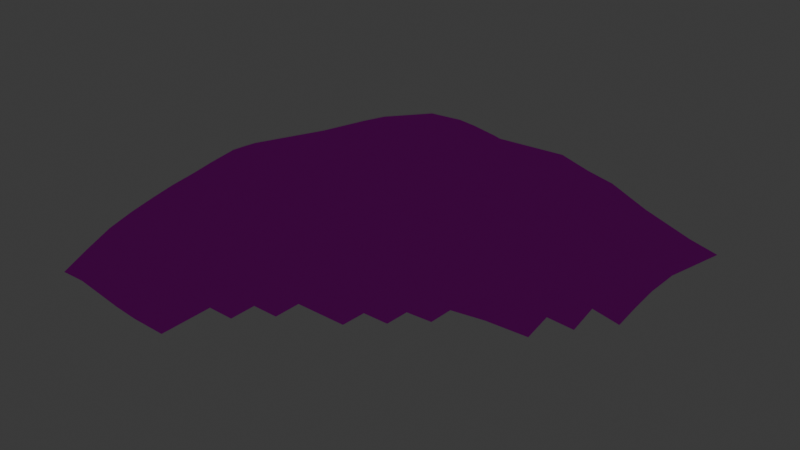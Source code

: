 # Source: land1.blend  (saved by Blender 5.2.44; exported with 4.5.12 LTS)
import bpy
from mathutils import Matrix  # noqa: F401  (used for matrix-valued properties, if any)

bpy.ops.wm.read_factory_settings(use_empty=True)
scene = bpy.context.scene
scene.name = 'Scene'

# ---- collections
col_collection = bpy.data.collections.new('Collection'); scene.collection.children.link(col_collection)

# ---- images (referenced by path relative to the original .blend; pixels are not part of the script)
import os
ASSET_DIR = os.environ.get("B2B_ASSET_DIR", "")  # directory of the original .blend (textures are referenced by path, not embedded)
HERE = os.path.dirname(os.path.abspath(__file__))  # packed textures are extracted next to this script under _unpacked/

def load_image(name, relpath, width, height, colorspace="sRGB"):
    """Load a texture the original file referenced (path relative to the .blend, or extracted next to this script)."""
    p = next((c for c in (os.path.join(HERE, relpath), os.path.join(ASSET_DIR, relpath)) if relpath and os.path.exists(c)), "")
    if p:
        img = bpy.data.images.load(p, check_existing=True)
        img.name = name
    else:  # same state as the original file: an image datablock whose file is absent (Cycles renders it pink)
        img = bpy.data.images.new(name, width, height)
        img.source = "FILE"
        img.filepath = "//" + (relpath or name)
    img.colorspace_settings.name = colorspace
    return img
img_grass_texture_png = load_image('grass_texture.png', 'grass_texture.png', 1024, 1024, 'sRGB')

# ---- materials (node trees are filled in below, after node groups)
mat_material = bpy.data.materials.new('Material')

# ---- node groups
ng_auto_smooth = bpy.data.node_groups.new('Auto Smooth', 'GeometryNodeTree')
_s = ng_auto_smooth.interface.new_socket(name='Geometry', in_out='OUTPUT', socket_type='NodeSocketGeometry')
_s = ng_auto_smooth.interface.new_socket(name='Geometry', in_out='INPUT', socket_type='NodeSocketGeometry')
_s = ng_auto_smooth.interface.new_socket(name='Angle', in_out='INPUT', socket_type='NodeSocketFloat')
_s.subtype = 'ANGLE'
_s.min_value = 0.0
_s.max_value = 3.142
ng_auto_smooth.is_modifier = True
_N = ng_auto_smooth.nodes; _L = ng_auto_smooth.links
n0 = _N.new('NodeGroupOutput'); n0.name = 'Group Output'; n0.location = (480, -100)
n1 = _N.new('NodeGroupInput'); n1.name = 'Group Input'; n1.location = (-420, -300)
n2 = _N.new('NodeGroupInput'); n2.name = 'Group Input.001'; n2.location = (-60, -100)
n3 = _N.new('GeometryNodeSetShadeSmooth'); n3.name = 'Set Shade Smooth'; n3.location = (120, -100)
n3.domain = 'EDGE'
n4 = _N.new('GeometryNodeSetShadeSmooth'); n4.name = 'Set Shade Smooth.001'; n4.location = (300, -100)
n5 = _N.new('GeometryNodeInputMeshEdgeAngle'); n5.name = 'Edge Angle'; n5.location = (-420, -220)
n6 = _N.new('GeometryNodeInputEdgeSmooth'); n6.name = 'Is Edge Smooth'; n6.location = (-60, -160)
n7 = _N.new('GeometryNodeInputShadeSmooth'); n7.name = 'Is Face Smooth'; n7.location = (-240, -340)
n8 = _N.new('FunctionNodeBooleanMath'); n8.name = 'Boolean Math'; n8.location = (-60, -220)
n9 = _N.new('FunctionNodeCompare'); n9.name = 'Compare'; n9.location = (-240, -180)
n9.operation = 'LESS_EQUAL'
_L.new(n5.outputs[0], n9.inputs[0])
_L.new(n4.outputs[0], n0.inputs[0])
_L.new(n1.outputs[1], n9.inputs[1])
_L.new(n9.outputs[0], n8.inputs[0])
_L.new(n7.outputs[0], n8.inputs[1])
_L.new(n2.outputs[0], n3.inputs[0])
_L.new(n6.outputs[0], n3.inputs[1])
_L.new(n3.outputs[0], n4.inputs[0])
_L.new(n8.outputs[0], n3.inputs[2])
n0.is_active_output = True

# ---- material node trees
mat_material.use_nodes = True; mat_material.node_tree.nodes.clear()
_N = mat_material.node_tree.nodes; _L = mat_material.node_tree.links
n0 = _N.new('ShaderNodeOutputMaterial'); n0.name = 'Material Output'; n0.location = (200, 100)
n1 = _N.new('ShaderNodeBsdfTransparent'); n1.name = 'Transparent BSDF'; n1.location = (-200, 100)
n2 = _N.new('ShaderNodeTexImage'); n2.name = 'Image Texture'; n2.location = (-490, 60)
n2.image = img_grass_texture_png
_L.new(n1.outputs[0], n0.inputs[0])
_L.new(n2.outputs[0], n1.inputs[0])
n0.is_active_output = True

# ---- world
world_world = bpy.data.worlds.new('World'); scene.world = world_world
world_world.use_nodes = True; world_world.node_tree.nodes.clear()
_N = world_world.node_tree.nodes; _L = world_world.node_tree.links
n0 = _N.new('ShaderNodeOutputWorld'); n0.name = 'World Output'; n0.location = (300, 300)
n1 = _N.new('ShaderNodeBackground'); n1.name = 'Background'; n1.location = (10, 300)
n1.inputs[0].default_value = (0.05088, 0.05088, 0.05088, 1.0)
_L.new(n1.outputs[0], n0.inputs[0])
n0.is_active_output = True
world_world.color = (0.05088, 0.05088, 0.05088)
world_world.use_sun_shadow = False
world_world.sun_shadow_jitter_overblur = 0.0

# ---- meshes
me_plane = bpy.data.meshes.new('Plane')
me_plane.from_pydata([(-1.0, -1.0, 0.05082), (-1.0, 1.002, 0.04453), (1.001, 0.9995, 0.003296), (-1.01, -0.00797, 0.2804), (0.006784, 1.016, 0.1281), (-0.003224, -0.002965, 0.01458), (-1.032, -0.4862, 0.197), (1.013, 0.4882, 0.1017), (-0.4944, 1.028, 0.2396), (-1.0, 0.5021, 0.1845), (-0.5, -1.0, 0.0003993), (0.5144, 0.9895, 0.1262), (0.01625, 0.4984, 0.3527), (0.0009375, -0.4982, -0.0007617), (-0.4934, -0.002187, 0.2021), (0.505, -0.005575, 0.03547), (-0.5003, -0.5001, 0.08562), (-0.4984, 0.5151, 0.2868), (0.5528, 0.4552, 0.3073), (-1.011, -0.7444, 0.1525), (1.008, 0.7428, 0.05431), (-0.7482, 1.014, 0.1591), (-0.9998, 0.2474, 0.2472), (0.2613, 0.9975, 0.1089), (0.01635, 0.7593, 0.3531), (-0.00124, -0.2476, -0.011), (-0.7449, -0.004263, 0.3246), (0.2477, -0.004789, -0.001473), (-1.029, -0.249, 0.2344), (1.008, 0.2428, 0.08183), (-0.2428, 1.029, 0.2244), (-1.0, 0.7542, 0.1271), (-0.7502, -1.0, 0.03209), (0.7569, 0.9944, 0.0559), (0.006798, 0.2461, 0.1652), (-0.2503, 0.001256, 0.1103), (0.7543, -0.004138, 0.04844), (-0.4919, -0.2522, 0.1831), (-0.5005, -0.7498, 0.0172), (-0.8087, -0.4528, 0.1733), (-0.2438, -0.4999, 0.006576), (-0.4952, 0.7798, 0.3305), (-0.4973, 0.2502, 0.2034), (-0.7498, 0.5074, 0.2952), (-0.2458, 0.5161, 0.2907), (0.542, 0.7168, 0.3341), (0.5323, 0.2211, 0.1632), (0.2906, 0.4711, 0.3679), (0.7874, 0.4668, 0.2079), (0.7728, 0.229, 0.1522), (0.2729, 0.2299, 0.1234), (0.2839, 0.7303, 0.378), (-0.2497, 0.2521, 0.1891), (-0.7443, 0.2477, 0.3027), (-0.7486, 0.7664, 0.2765), (-0.25, -0.7499, -0.0001837), (-0.7745, -0.7274, 0.1165), (-0.7743, -0.2343, 0.3181), (0.2468, -0.2506, -0.01111), (-0.2408, -0.2488, 0.03438), (-0.2424, 0.7809, 0.3327), (0.7795, 0.7248, 0.1806), (-1.003, -0.8755, 0.1051), (1.004, 0.8719, 0.02246), (-0.8746, 1.007, 0.09561), (-1.002, 0.1186, 0.2737), (0.1331, 1.006, 0.1013), (0.01236, 0.8906, 0.254), (-0.003175, -0.1253, -0.007952), (-0.8787, -0.006637, 0.3417), (0.1211, -0.004676, -0.002262), (-1.033, -0.3668, 0.2174), (1.011, 0.3646, 0.1001), (-0.3682, 1.03, 0.244), (-1.0, 0.6285, 0.1537), (-0.625, -1.0, 0.007483), (0.6365, 0.991, 0.09842), (0.01261, 0.3715, 0.2739), (-0.373, -0.000655, 0.1567), (0.6306, -0.005421, 0.04794), (0.4999, -0.1254, 0.004265), (0.1254, -0.4999, 0.0009501), (-0.4911, -0.1276, 0.2071), (-0.5012, -0.6247, 0.0435), (-0.9251, -0.4641, 0.2158), (-0.3668, -0.5029, 0.02752), (-0.4943, 0.9064, 0.3093), (-0.4988, 0.3812, 0.2423), (-0.8752, 0.5046, 0.2588), (-0.3724, 0.5175, 0.2679), (0.5298, 0.8524, 0.2523), (0.5458, 0.3352, 0.2311), (0.153, 0.485, 0.3674), (0.6729, 0.4581, 0.2566), (-1.024, -0.612, 0.1772), (1.012, 0.6144, 0.08474), (-0.6213, 1.022, 0.2098), (-1.0, 0.3755, 0.2172), (-0.375, -1.0, 0.0), (0.3892, 0.9913, 0.128), (0.01748, 0.6278, 0.3827), (0.0006729, -0.3718, -0.006127), (-0.6157, -0.002282, 0.2515), (0.3766, -0.005025, 0.01383), (-1.02, -0.13, 0.2591), (1.004, 0.1213, 0.05408), (-0.1181, 1.024, 0.1799), (-1.0, 0.8788, 0.0874), (-0.8753, -1.0, 0.05346), (0.8778, 0.9976, 0.02013), (-4.992e-05, 0.1211, 0.07028), (-0.1269, 6.314e-05, 0.05631), (0.8777, -0.002605, 0.04057), (-0.4966, -0.3759, 0.1365), (-0.5, -0.875, 0.005454), (-0.6641, -0.4701, 0.1301), (-0.1222, -0.4976, 9.075e-05), (-0.4967, 0.6488, 0.3199), (-0.4953, 0.123, 0.1887), (-0.6242, 0.5111, 0.3035), (-0.1168, 0.5094, 0.3273), (0.5503, 0.5836, 0.351), (0.5172, 0.1088, 0.09425), (0.4249, 0.4599, 0.3477), (0.8996, 0.4779, 0.1574), (0.7821, 0.3459, 0.1928), (0.7625, 0.1133, 0.09874), (0.6544, 0.2232, 0.1674), (0.8898, 0.2363, 0.1209), (0.2861, 0.3476, 0.2571), (0.2578, 0.1136, 0.04058), (0.1391, 0.2383, 0.1339), (0.405, 0.2236, 0.1417), (0.2748, 0.8637, 0.2718), (0.2889, 0.5993, 0.4072), (0.15, 0.7437, 0.3672), (0.415, 0.7211, 0.3708), (-0.2481, 0.3826, 0.2368), (-0.2504, 0.1255, 0.1496), (-0.3744, 0.2515, 0.1802), (-0.1226, 0.2509, 0.1878), (-0.7481, 0.3774, 0.2978), (-0.7419, 0.1198, 0.3134), (-0.8717, 0.2471, 0.3024), (-0.6196, 0.2488, 0.2611), (-0.7482, 0.8923, 0.2371), (-0.7494, 0.6375, 0.2896), (-0.8748, 0.7596, 0.215), (-0.6219, 0.7739, 0.3132), (-0.2486, -0.6247, 0.0008169), (-0.375, -0.75, 0.001789), (-0.8003, -0.5815, 0.1303), (-0.7542, -0.8718, 0.08371), (-0.8979, -0.73, 0.1561), (-0.6344, -0.7425, 0.06643), (-0.7557, -0.1229, 0.3348), (-0.7958, -0.3405, 0.2499), (-0.9063, -0.2402, 0.3211), (-0.6334, -0.2398, 0.2612), (0.2454, -0.127, -0.01235), (0.249, -0.3749, -0.004493), (0.122, -0.2502, -0.01108), (0.3734, -0.25, -0.006611), (0.7507, -0.1257, 0.01583), (-0.2456, -0.1235, 0.06918), (-0.24, -0.3744, 0.01511), (-0.363, -0.2533, 0.1031), (-0.1214, -0.2465, -0.002491), (-0.242, 0.9078, 0.3002), (-0.2437, 0.6498, 0.3255), (-0.3688, 0.7827, 0.3315), (-0.1146, 0.7728, 0.3426), (0.7682, 0.8598, 0.1238), (0.7866, 0.5931, 0.2062), (0.6637, 0.7179, 0.2656), (0.8928, 0.7345, 0.1055), (0.8985, 0.6043, 0.1396), (0.6718, 0.585, 0.2828), (0.6509, 0.8542, 0.1964), (-0.1149, 0.6412, 0.357), (-0.3704, 0.6517, 0.3114), (-0.3679, 0.9093, 0.3123), (-0.1202, -0.3715, -0.001222), (-0.362, -0.379, 0.06415), (-0.3685, -0.1266, 0.1341), (0.6257, -0.1257, 0.01278), (0.1243, -0.3742, -0.005153), (0.1201, -0.1273, -0.01158), (-0.653, -0.3524, 0.1983), (-0.9193, -0.3501, 0.2738), (-0.8914, -0.1265, 0.3389), (-0.6257, -0.8747, 0.03282), (-0.8804, -0.8717, 0.1162), (-0.9177, -0.5901, 0.1771), (-0.375, -0.875, 0.0002772), (-0.3726, -0.626, 0.007088), (-0.6231, 0.6435, 0.3154), (-0.8751, 0.6325, 0.2395), (-0.8746, 0.8845, 0.1668), (-0.6161, 0.1215, 0.2479), (-0.872, 0.1186, 0.3275), (-0.8739, 0.3763, 0.2786), (-0.1256, 0.1243, 0.1157), (-0.3739, 0.1245, 0.1699), (-0.3741, 0.3829, 0.216), (0.422, 0.5889, 0.3929), (0.153, 0.6129, 0.4002), (0.1431, 0.8767, 0.2549), (0.3889, 0.1103, 0.06865), (0.1275, 0.1173, 0.03741), (0.149, 0.3603, 0.2691), (0.8828, 0.1177, 0.07971), (0.6413, 0.1098, 0.1049), (0.6661, 0.3383, 0.2181), (0.8962, 0.3557, 0.1503), (0.4192, 0.3383, 0.243), (0.4043, 0.8554, 0.2769), (-0.1198, 0.3789, 0.263), (-0.6231, 0.3789, 0.2816), (-0.6212, 0.9003, 0.2842), (-0.1247, -0.6241, -0.0009419), (-0.6543, -0.602, 0.08906), (-0.62, -0.1233, 0.2765), (0.3725, -0.1257, -0.008183), (-0.1248, -0.123, 0.01375), (-0.1158, 0.9016, 0.2772), (0.8847, 0.8667, 0.06046)], [], [(226, 63, 2, 109), (225, 67, 4, 106), (224, 68, 5, 111), (223, 80, 15, 103), (222, 82, 14, 102), (221, 83, 16, 115), (219, 86, 8, 96), (218, 87, 17, 119), (217, 77, 12, 120), (216, 90, 11, 99), (215, 91, 18, 123), (214, 72, 7, 124), (213, 125, 48, 93), (212, 126, 49, 127), (211, 105, 29, 128), (210, 129, 47, 92), (209, 130, 50, 131), (208, 122, 46, 132), (207, 133, 23, 66), (206, 134, 51, 135), (205, 121, 45, 136), (204, 137, 44, 89), (203, 138, 52, 139), (202, 110, 34, 140), (201, 141, 43, 88), (200, 142, 53, 143), (199, 118, 42, 144), (198, 145, 21, 64), (197, 146, 54, 147), (196, 117, 41, 148), (195, 149, 40, 85), (193, 151, 39, 84), (192, 152, 56, 153), (191, 114, 38, 154), (190, 155, 26, 69), (189, 156, 57, 157), (188, 113, 37, 158), (187, 159, 27, 70), (186, 160, 58, 161), (185, 163, 36, 79), (184, 164, 35, 78), (183, 165, 59, 166), (182, 101, 25, 167), (181, 168, 30, 73), (180, 169, 60, 170), (179, 100, 24, 171), (178, 172, 33, 76), (177, 173, 61, 174), (176, 95, 20, 175), (173, 176, 175, 61), (48, 124, 176, 173), (124, 7, 95, 176), (121, 177, 174, 45), (18, 93, 177, 121), (93, 48, 173, 177), (90, 178, 76, 11), (45, 174, 178, 90), (174, 61, 172, 178), (169, 179, 171, 60), (44, 120, 179, 169), (120, 12, 100, 179), (117, 180, 170, 41), (17, 89, 180, 117), (89, 44, 169, 180), (86, 181, 73, 8), (41, 170, 181, 86), (170, 60, 168, 181), (165, 182, 167, 59), (40, 116, 182, 165), (116, 13, 101, 182), (113, 183, 166, 37), (16, 85, 183, 113), (85, 40, 165, 183), (82, 184, 78, 14), (37, 166, 184, 82), (166, 59, 164, 184), (80, 185, 79, 15), (101, 186, 161, 25), (13, 81, 186, 101), (68, 187, 70, 5), (25, 161, 187, 68), (161, 58, 159, 187), (156, 188, 158, 57), (39, 115, 188, 156), (115, 16, 113, 188), (71, 189, 157, 28), (6, 84, 189, 71), (84, 39, 156, 189), (104, 190, 69, 3), (28, 157, 190, 104), (157, 57, 155, 190), (152, 191, 154, 56), (32, 75, 191, 152), (75, 10, 114, 191), (62, 192, 153, 19), (0, 108, 192, 62), (108, 32, 152, 192), (94, 193, 84, 6), (19, 153, 193, 94), (153, 56, 151, 193), (114, 194, 150, 38), (10, 98, 194, 114), (83, 195, 85, 16), (38, 150, 195, 83), (150, 55, 149, 195), (146, 196, 148, 54), (43, 119, 196, 146), (119, 17, 117, 196), (74, 197, 147, 31), (9, 88, 197, 74), (88, 43, 146, 197), (107, 198, 64, 1), (31, 147, 198, 107), (147, 54, 145, 198), (142, 199, 144, 53), (26, 102, 199, 142), (102, 14, 118, 199), (65, 200, 143, 22), (3, 69, 200, 65), (69, 26, 142, 200), (97, 201, 88, 9), (22, 143, 201, 97), (143, 53, 141, 201), (138, 202, 140, 52), (35, 111, 202, 138), (111, 5, 110, 202), (118, 203, 139, 42), (14, 78, 203, 118), (78, 35, 138, 203), (87, 204, 89, 17), (42, 139, 204, 87), (139, 52, 137, 204), (134, 205, 136, 51), (47, 123, 205, 134), (123, 18, 121, 205), (100, 206, 135, 24), (12, 92, 206, 100), (92, 47, 134, 206), (67, 207, 66, 4), (24, 135, 207, 67), (135, 51, 133, 207), (130, 208, 132, 50), (27, 103, 208, 130), (103, 15, 122, 208), (110, 209, 131, 34), (5, 70, 209, 110), (70, 27, 130, 209), (77, 210, 92, 12), (34, 131, 210, 77), (131, 50, 129, 210), (126, 211, 128, 49), (36, 112, 211, 126), (122, 212, 127, 46), (15, 79, 212, 122), (79, 36, 126, 212), (91, 213, 93, 18), (46, 127, 213, 91), (127, 49, 125, 213), (125, 214, 124, 48), (49, 128, 214, 125), (128, 29, 72, 214), (129, 215, 123, 47), (50, 132, 215, 129), (132, 46, 91, 215), (133, 216, 99, 23), (51, 136, 216, 133), (136, 45, 90, 216), (137, 217, 120, 44), (52, 140, 217, 137), (140, 34, 77, 217), (141, 218, 119, 43), (53, 144, 218, 141), (144, 42, 87, 218), (145, 219, 96, 21), (54, 148, 219, 145), (148, 41, 86, 219), (149, 220, 116, 40), (151, 221, 115, 39), (56, 154, 221, 151), (154, 38, 83, 221), (155, 222, 102, 26), (57, 158, 222, 155), (158, 37, 82, 222), (159, 223, 103, 27), (58, 162, 223, 159), (164, 224, 111, 35), (59, 167, 224, 164), (167, 25, 68, 224), (168, 225, 106, 30), (60, 171, 225, 168), (171, 24, 67, 225), (172, 226, 109, 33), (61, 175, 226, 172), (175, 20, 63, 226)])
me_plane.polygons.foreach_set('use_smooth', [True] * 194)
_uv = me_plane.uv_layers.new(name='UVMap')
_uv.uv.foreach_set('vector', [0.9375, 0.9375, 1.0, 0.9375, 1.0, 1.0, 0.9375, 1.0, 0.4375, 0.9375, 0.5, 0.9375, 0.5, 1.0, 0.4375, 1.0, 0.4375, 0.4375, 0.5, 0.4375, 0.5, 0.5, 0.4375, 0.5, 0.6875, 0.4375, 0.75, 0.4375, 0.75, 0.5, 0.6875, 0.5, 0.1875, 0.4375, 0.25, 0.4375, 0.25, 0.5, 0.1875, 0.5, 0.1875, 0.1875, 0.25, 0.1875, 0.25, 0.25, 0.1875, 0.25, 0.1875, 0.9375, 0.25, 0.9375, 0.25, 1.0, 0.1875, 1.0, 0.1875, 0.6875, 0.25, 0.6875, 0.25, 0.75, 0.1875, 0.75, 0.4375, 0.6875, 0.5, 0.6875, 0.5, 0.75, 0.4375, 0.75, 0.6875, 0.9375, 0.75, 0.9375, 0.75, 1.0, 0.6875, 1.0, 0.6875, 0.6875, 0.75, 0.6875, 0.75, 0.75, 0.6875, 0.75, 0.9375, 0.6875, 1.0, 0.6875, 1.0, 0.75, 0.9375, 0.75, 0.8125, 0.6875, 0.875, 0.6875, 0.875, 0.75, 0.8125, 0.75, 0.8125, 0.5625, 0.875, 0.5625, 0.875, 0.625, 0.8125, 0.625, 0.9375, 0.5625, 1.0, 0.5625, 1.0, 0.625, 0.9375, 0.625, 0.5625, 0.6875, 0.625, 0.6875, 0.625, 0.75, 0.5625, 0.75, 0.5625, 0.5625, 0.625, 0.5625, 0.625, 0.625, 0.5625, 0.625, 0.6875, 0.5625, 0.75, 0.5625, 0.75, 0.625, 0.6875, 0.625, 0.5625, 0.9375, 0.625, 0.9375, 0.625, 1.0, 0.5625, 1.0, 0.5625, 0.8125, 0.625, 0.8125, 0.625, 0.875, 0.5625, 0.875, 0.6875, 0.8125, 0.75, 0.8125, 0.75, 0.875, 0.6875, 0.875, 0.3125, 0.6875, 0.375, 0.6875, 0.375, 0.75, 0.3125, 0.75, 0.3125, 0.5625, 0.375, 0.5625, 0.375, 0.625, 0.3125, 0.625, 0.4375, 0.5625, 0.5, 0.5625, 0.5, 0.625, 0.4375, 0.625, 0.0625, 0.6875, 0.125, 0.6875, 0.125, 0.75, 0.0625, 0.75, 0.0625, 0.5625, 0.125, 0.5625, 0.125, 0.625, 0.0625, 0.625, 0.1875, 0.5625, 0.25, 0.5625, 0.25, 0.625, 0.1875, 0.625, 0.0625, 0.9375, 0.125, 0.9375, 0.125, 1.0, 0.0625, 1.0, 0.0625, 0.8125, 0.125, 0.8125, 0.125, 0.875, 0.0625, 0.875, 0.1875, 0.8125, 0.25, 0.8125, 0.25, 0.875, 0.1875, 0.875, 0.3125, 0.1875, 0.375, 0.1875, 0.375, 0.25, 0.3125, 0.25, 0.0625, 0.1875, 0.125, 0.1875, 0.125, 0.25, 0.0625, 0.25, 0.0625, 0.0625, 0.125, 0.0625, 0.125, 0.125, 0.0625, 0.125, 0.1875, 0.0625, 0.25, 0.0625, 0.25, 0.125, 0.1875, 0.125, 0.0625, 0.4375, 0.125, 0.4375, 0.125, 0.5, 0.0625, 0.5, 0.0625, 0.3125, 0.125, 0.3125, 0.125, 0.375, 0.0625, 0.375, 0.1875, 0.3125, 0.25, 0.3125, 0.25, 0.375, 0.1875, 0.375, 0.5625, 0.4375, 0.625, 0.4375, 0.625, 0.5, 0.5625, 0.5, 0.5625, 0.3125, 0.625, 0.3125, 0.625, 0.375, 0.5625, 0.375, 0.8125, 0.4375, 0.875, 0.4375, 0.875, 0.5, 0.8125, 0.5, 0.3125, 0.4375, 0.375, 0.4375, 0.375, 0.5, 0.3125, 0.5, 0.3125, 0.3125, 0.375, 0.3125, 0.375, 0.375, 0.3125, 0.375, 0.4375, 0.3125, 0.5, 0.3125, 0.5, 0.375, 0.4375, 0.375, 0.3125, 0.9375, 0.375, 0.9375, 0.375, 1.0, 0.3125, 1.0, 0.3125, 0.8125, 0.375, 0.8125, 0.375, 0.875, 0.3125, 0.875, 0.4375, 0.8125, 0.5, 0.8125, 0.5, 0.875, 0.4375, 0.875, 0.8125, 0.9375, 0.875, 0.9375, 0.875, 1.0, 0.8125, 1.0, 0.8125, 0.8125, 0.875, 0.8125, 0.875, 0.875, 0.8125, 0.875, 0.9375, 0.8125, 1.0, 0.8125, 1.0, 0.875, 0.9375, 0.875, 0.875, 0.8125, 0.9375, 0.8125, 0.9375, 0.875, 0.875, 0.875, 0.875, 0.75, 0.9375, 0.75, 0.9375, 0.8125, 0.875, 0.8125, 0.9375, 0.75, 1.0, 0.75, 1.0, 0.8125, 0.9375, 0.8125, 0.75, 0.8125, 0.8125, 0.8125, 0.8125, 0.875, 0.75, 0.875, 0.75, 0.75, 0.8125, 0.75, 0.8125, 0.8125, 0.75, 0.8125, 0.8125, 0.75, 0.875, 0.75, 0.875, 0.8125, 0.8125, 0.8125, 0.75, 0.9375, 0.8125, 0.9375, 0.8125, 1.0, 0.75, 1.0, 0.75, 0.875, 0.8125, 0.875, 0.8125, 0.9375, 0.75, 0.9375, 0.8125, 0.875, 0.875, 0.875, 0.875, 0.9375, 0.8125, 0.9375, 0.375, 0.8125, 0.4375, 0.8125, 0.4375, 0.875, 0.375, 0.875, 0.375, 0.75, 0.4375, 0.75, 0.4375, 0.8125, 0.375, 0.8125, 0.4375, 0.75, 0.5, 0.75, 0.5, 0.8125, 0.4375, 0.8125, 0.25, 0.8125, 0.3125, 0.8125, 0.3125, 0.875, 0.25, 0.875, 0.25, 0.75, 0.3125, 0.75, 0.3125, 0.8125, 0.25, 0.8125, 0.3125, 0.75, 0.375, 0.75, 0.375, 0.8125, 0.3125, 0.8125, 0.25, 0.9375, 0.3125, 0.9375, 0.3125, 1.0, 0.25, 1.0, 0.25, 0.875, 0.3125, 0.875, 0.3125, 0.9375, 0.25, 0.9375, 0.3125, 0.875, 0.375, 0.875, 0.375, 0.9375, 0.3125, 0.9375, 0.375, 0.3125, 0.4375, 0.3125, 0.4375, 0.375, 0.375, 0.375, 0.375, 0.25, 0.4375, 0.25, 0.4375, 0.3125, 0.375, 0.3125, 0.4375, 0.25, 0.5, 0.25, 0.5, 0.3125, 0.4375, 0.3125, 0.25, 0.3125, 0.3125, 0.3125, 0.3125, 0.375, 0.25, 0.375, 0.25, 0.25, 0.3125, 0.25, 0.3125, 0.3125, 0.25, 0.3125, 0.3125, 0.25, 0.375, 0.25, 0.375, 0.3125, 0.3125, 0.3125, 0.25, 0.4375, 0.3125, 0.4375, 0.3125, 0.5, 0.25, 0.5, 0.25, 0.375, 0.3125, 0.375, 0.3125, 0.4375, 0.25, 0.4375, 0.3125, 0.375, 0.375, 0.375, 0.375, 0.4375, 0.3125, 0.4375, 0.75, 0.4375, 0.8125, 0.4375, 0.8125, 0.5, 0.75, 0.5, 0.5, 0.3125, 0.5625, 0.3125, 0.5625, 0.375, 0.5, 0.375, 0.5, 0.25, 0.5625, 0.25, 0.5625, 0.3125, 0.5, 0.3125, 0.5, 0.4375, 0.5625, 0.4375, 0.5625, 0.5, 0.5, 0.5, 0.5, 0.375, 0.5625, 0.375, 0.5625, 0.4375, 0.5, 0.4375, 0.5625, 0.375, 0.625, 0.375, 0.625, 0.4375, 0.5625, 0.4375, 0.125, 0.3125, 0.1875, 0.3125, 0.1875, 0.375, 0.125, 0.375, 0.125, 0.25, 0.1875, 0.25, 0.1875, 0.3125, 0.125, 0.3125, 0.1875, 0.25, 0.25, 0.25, 0.25, 0.3125, 0.1875, 0.3125, 0.0, 0.3125, 0.0625, 0.3125, 0.0625, 0.375, 0.0, 0.375, 0.0, 0.25, 0.0625, 0.25, 0.0625, 0.3125, 0.0, 0.3125, 0.0625, 0.25, 0.125, 0.25, 0.125, 0.3125, 0.0625, 0.3125, 0.0, 0.4375, 0.0625, 0.4375, 0.0625, 0.5, 0.0, 0.5, 0.0, 0.375, 0.0625, 0.375, 0.0625, 0.4375, 0.0, 0.4375, 0.0625, 0.375, 0.125, 0.375, 0.125, 0.4375, 0.0625, 0.4375, 0.125, 0.0625, 0.1875, 0.0625, 0.1875, 0.125, 0.125, 0.125, 0.125, 0.0, 0.1875, 0.0, 0.1875, 0.0625, 0.125, 0.0625, 0.1875, 0.0, 0.25, 0.0, 0.25, 0.0625, 0.1875, 0.0625, 0.0, 0.0625, 0.0625, 0.0625, 0.0625, 0.125, 0.0, 0.125, 0.0, 0.0, 0.0625, 0.0, 0.0625, 0.0625, 0.0, 0.0625, 0.0625, 0.0, 0.125, 0.0, 0.125, 0.0625, 0.0625, 0.0625, 0.0, 0.1875, 0.0625, 0.1875, 0.0625, 0.25, 0.0, 0.25, 0.0, 0.125, 0.0625, 0.125, 0.0625, 0.1875, 0.0, 0.1875, 0.0625, 0.125, 0.125, 0.125, 0.125, 0.1875, 0.0625, 0.1875, 0.25, 0.0625, 0.3125, 0.0625, 0.3125, 0.125, 0.25, 0.125, 0.25, 0.0, 0.3125, 0.0, 0.3125, 0.0625, 0.25, 0.0625, 0.25, 0.1875, 0.3125, 0.1875, 0.3125, 0.25, 0.25, 0.25, 0.25, 0.125, 0.3125, 0.125, 0.3125, 0.1875, 0.25, 0.1875, 0.3125, 0.125, 0.375, 0.125, 0.375, 0.1875, 0.3125, 0.1875, 0.125, 0.8125, 0.1875, 0.8125, 0.1875, 0.875, 0.125, 0.875, 0.125, 0.75, 0.1875, 0.75, 0.1875, 0.8125, 0.125, 0.8125, 0.1875, 0.75, 0.25, 0.75, 0.25, 0.8125, 0.1875, 0.8125, 0.0, 0.8125, 0.0625, 0.8125, 0.0625, 0.875, 0.0, 0.875, 0.0, 0.75, 0.0625, 0.75, 0.0625, 0.8125, 0.0, 0.8125, 0.0625, 0.75, 0.125, 0.75, 0.125, 0.8125, 0.0625, 0.8125, 0.0, 0.9375, 0.0625, 0.9375, 0.0625, 1.0, 0.0, 1.0, 0.0, 0.875, 0.0625, 0.875, 0.0625, 0.9375, 0.0, 0.9375, 0.0625, 0.875, 0.125, 0.875, 0.125, 0.9375, 0.0625, 0.9375, 0.125, 0.5625, 0.1875, 0.5625, 0.1875, 0.625, 0.125, 0.625, 0.125, 0.5, 0.1875, 0.5, 0.1875, 0.5625, 0.125, 0.5625, 0.1875, 0.5, 0.25, 0.5, 0.25, 0.5625, 0.1875, 0.5625, 0.0, 0.5625, 0.0625, 0.5625, 0.0625, 0.625, 0.0, 0.625, 0.0, 0.5, 0.0625, 0.5, 0.0625, 0.5625, 0.0, 0.5625, 0.0625, 0.5, 0.125, 0.5, 0.125, 0.5625, 0.0625, 0.5625, 0.0, 0.6875, 0.0625, 0.6875, 0.0625, 0.75, 0.0, 0.75, 0.0, 0.625, 0.0625, 0.625, 0.0625, 0.6875, 0.0, 0.6875, 0.0625, 0.625, 0.125, 0.625, 0.125, 0.6875, 0.0625, 0.6875, 0.375, 0.5625, 0.4375, 0.5625, 0.4375, 0.625, 0.375, 0.625, 0.375, 0.5, 0.4375, 0.5, 0.4375, 0.5625, 0.375, 0.5625, 0.4375, 0.5, 0.5, 0.5, 0.5, 0.5625, 0.4375, 0.5625, 0.25, 0.5625, 0.3125, 0.5625, 0.3125, 0.625, 0.25, 0.625, 0.25, 0.5, 0.3125, 0.5, 0.3125, 0.5625, 0.25, 0.5625, 0.3125, 0.5, 0.375, 0.5, 0.375, 0.5625, 0.3125, 0.5625, 0.25, 0.6875, 0.3125, 0.6875, 0.3125, 0.75, 0.25, 0.75, 0.25, 0.625, 0.3125, 0.625, 0.3125, 0.6875, 0.25, 0.6875, 0.3125, 0.625, 0.375, 0.625, 0.375, 0.6875, 0.3125, 0.6875, 0.625, 0.8125, 0.6875, 0.8125, 0.6875, 0.875, 0.625, 0.875, 0.625, 0.75, 0.6875, 0.75, 0.6875, 0.8125, 0.625, 0.8125, 0.6875, 0.75, 0.75, 0.75, 0.75, 0.8125, 0.6875, 0.8125, 0.5, 0.8125, 0.5625, 0.8125, 0.5625, 0.875, 0.5, 0.875, 0.5, 0.75, 0.5625, 0.75, 0.5625, 0.8125, 0.5, 0.8125, 0.5625, 0.75, 0.625, 0.75, 0.625, 0.8125, 0.5625, 0.8125, 0.5, 0.9375, 0.5625, 0.9375, 0.5625, 1.0, 0.5, 1.0, 0.5, 0.875, 0.5625, 0.875, 0.5625, 0.9375, 0.5, 0.9375, 0.5625, 0.875, 0.625, 0.875, 0.625, 0.9375, 0.5625, 0.9375, 0.625, 0.5625, 0.6875, 0.5625, 0.6875, 0.625, 0.625, 0.625, 0.625, 0.5, 0.6875, 0.5, 0.6875, 0.5625, 0.625, 0.5625, 0.6875, 0.5, 0.75, 0.5, 0.75, 0.5625, 0.6875, 0.5625, 0.5, 0.5625, 0.5625, 0.5625, 0.5625, 0.625, 0.5, 0.625, 0.5, 0.5, 0.5625, 0.5, 0.5625, 0.5625, 0.5, 0.5625, 0.5625, 0.5, 0.625, 0.5, 0.625, 0.5625, 0.5625, 0.5625, 0.5, 0.6875, 0.5625, 0.6875, 0.5625, 0.75, 0.5, 0.75, 0.5, 0.625, 0.5625, 0.625, 0.5625, 0.6875, 0.5, 0.6875, 0.5625, 0.625, 0.625, 0.625, 0.625, 0.6875, 0.5625, 0.6875, 0.875, 0.5625, 0.9375, 0.5625, 0.9375, 0.625, 0.875, 0.625, 0.875, 0.5, 0.9375, 0.5, 0.9375, 0.5625, 0.875, 0.5625, 0.75, 0.5625, 0.8125, 0.5625, 0.8125, 0.625, 0.75, 0.625, 0.75, 0.5, 0.8125, 0.5, 0.8125, 0.5625, 0.75, 0.5625, 0.8125, 0.5, 0.875, 0.5, 0.875, 0.5625, 0.8125, 0.5625, 0.75, 0.6875, 0.8125, 0.6875, 0.8125, 0.75, 0.75, 0.75, 0.75, 0.625, 0.8125, 0.625, 0.8125, 0.6875, 0.75, 0.6875, 0.8125, 0.625, 0.875, 0.625, 0.875, 0.6875, 0.8125, 0.6875, 0.875, 0.6875, 0.9375, 0.6875, 0.9375, 0.75, 0.875, 0.75, 0.875, 0.625, 0.9375, 0.625, 0.9375, 0.6875, 0.875, 0.6875, 0.9375, 0.625, 1.0, 0.625, 1.0, 0.6875, 0.9375, 0.6875, 0.625, 0.6875, 0.6875, 0.6875, 0.6875, 0.75, 0.625, 0.75, 0.625, 0.625, 0.6875, 0.625, 0.6875, 0.6875, 0.625, 0.6875, 0.6875, 0.625, 0.75, 0.625, 0.75, 0.6875, 0.6875, 0.6875, 0.625, 0.9375, 0.6875, 0.9375, 0.6875, 1.0, 0.625, 1.0, 0.625, 0.875, 0.6875, 0.875, 0.6875, 0.9375, 0.625, 0.9375, 0.6875, 0.875, 0.75, 0.875, 0.75, 0.9375, 0.6875, 0.9375, 0.375, 0.6875, 0.4375, 0.6875, 0.4375, 0.75, 0.375, 0.75, 0.375, 0.625, 0.4375, 0.625, 0.4375, 0.6875, 0.375, 0.6875, 0.4375, 0.625, 0.5, 0.625, 0.5, 0.6875, 0.4375, 0.6875, 0.125, 0.6875, 0.1875, 0.6875, 0.1875, 0.75, 0.125, 0.75, 0.125, 0.625, 0.1875, 0.625, 0.1875, 0.6875, 0.125, 0.6875, 0.1875, 0.625, 0.25, 0.625, 0.25, 0.6875, 0.1875, 0.6875, 0.125, 0.9375, 0.1875, 0.9375, 0.1875, 1.0, 0.125, 1.0, 0.125, 0.875, 0.1875, 0.875, 0.1875, 0.9375, 0.125, 0.9375, 0.1875, 0.875, 0.25, 0.875, 0.25, 0.9375, 0.1875, 0.9375, 0.375, 0.1875, 0.4375, 0.1875, 0.4375, 0.25, 0.375, 0.25, 0.125, 0.1875, 0.1875, 0.1875, 0.1875, 0.25, 0.125, 0.25, 0.125, 0.125, 0.1875, 0.125, 0.1875, 0.1875, 0.125, 0.1875, 0.1875, 0.125, 0.25, 0.125, 0.25, 0.1875, 0.1875, 0.1875, 0.125, 0.4375, 0.1875, 0.4375, 0.1875, 0.5, 0.125, 0.5, 0.125, 0.375, 0.1875, 0.375, 0.1875, 0.4375, 0.125, 0.4375, 0.1875, 0.375, 0.25, 0.375, 0.25, 0.4375, 0.1875, 0.4375, 0.625, 0.4375, 0.6875, 0.4375, 0.6875, 0.5, 0.625, 0.5, 0.625, 0.375, 0.6875, 0.375, 0.6875, 0.4375, 0.625, 0.4375, 0.375, 0.4375, 0.4375, 0.4375, 0.4375, 0.5, 0.375, 0.5, 0.375, 0.375, 0.4375, 0.375, 0.4375, 0.4375, 0.375, 0.4375, 0.4375, 0.375, 0.5, 0.375, 0.5, 0.4375, 0.4375, 0.4375, 0.375, 0.9375, 0.4375, 0.9375, 0.4375, 1.0, 0.375, 1.0, 0.375, 0.875, 0.4375, 0.875, 0.4375, 0.9375, 0.375, 0.9375, 0.4375, 0.875, 0.5, 0.875, 0.5, 0.9375, 0.4375, 0.9375, 0.875, 0.9375, 0.9375, 0.9375, 0.9375, 1.0, 0.875, 1.0, 0.875, 0.875, 0.9375, 0.875, 0.9375, 0.9375, 0.875, 0.9375, 0.9375, 0.875, 1.0, 0.875, 1.0, 0.9375, 0.9375, 0.9375])
me_plane.materials.append(mat_material)
me_plane.update()

# ---- objects
ob_plane = bpy.data.objects.new('Plane', me_plane)

# ---- transforms, parenting, visibility, modifiers, constraints
ob_plane.location = (0.0, 0.0, 0.0)
ob_plane.scale = (20.0, 20.0, 20.0)
_m = ob_plane.modifiers.new('Auto Smooth', 'NODES')
_m.node_group = ng_auto_smooth
_gi = [s.identifier for s in ng_auto_smooth.interface.items_tree if s.item_type == 'SOCKET' and s.in_out == 'INPUT']
_m[_gi[1]] = 0.5236  # 'Angle'
_m = ob_plane.modifiers.new('Decimate', 'DECIMATE')
_m.ratio = 0.5

# ---- collection membership
col_collection.objects.link(ob_plane)

# ---- scene / render settings (as saved in the file)
scene.frame_start = 1; scene.frame_end = 250; scene.frame_set(1)
scene.render.engine = 'BLENDER_EEVEE_NEXT'
scene.render.bake_bias = 0.0
scene.render.bake_samples = 0
scene.cycles.sampling_pattern = 'TABULATED_SOBOL'
scene.eevee.fast_gi_thickness_near = 0.1
scene.eevee.fast_gi_thickness_far = 0.0
bpy.context.view_layer.update()

# ---- added for rendering (the .blend has no active camera and no usable light): camera, sun
cam_auto = bpy.data.cameras.new('AutoCamera')
cam_auto.lens = 50.0
cam_auto.sensor_width = 36.0
cam_auto.clip_end = 1000.0
ob_auto_camera = bpy.data.objects.new('AutoCamera', cam_auto)
scene.collection.objects.link(ob_auto_camera)
ob_auto_camera.location = (53.7067, -64.3875, 47.0737)
ob_auto_camera.rotation_euler = (1.09748, -7.21219e-08, 0.694738)
scene.camera = ob_auto_camera
light_auto_sun = bpy.data.lights.new('AutoSun', 'SUN')
light_auto_sun.energy = 3.0
light_auto_sun.angle = 0.0523599
ob_auto_sun = bpy.data.objects.new('AutoSun', light_auto_sun)
scene.collection.objects.link(ob_auto_sun)
ob_auto_sun.rotation_euler = (0.872665, 0.174533, 0.523599)
bpy.context.view_layer.update()
